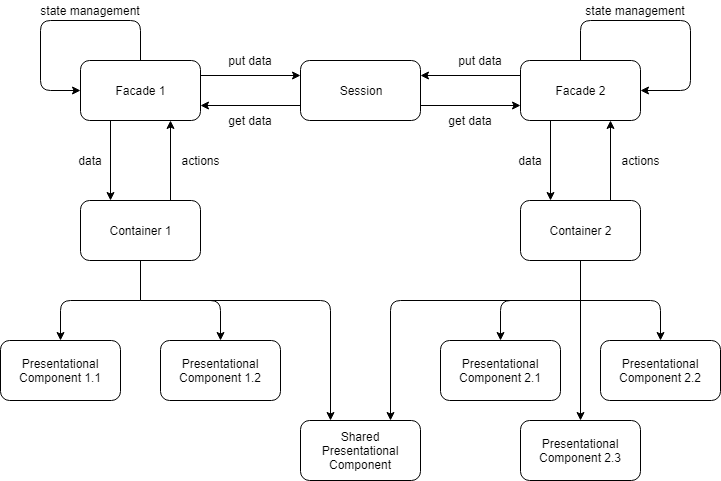

The diagram above was exported from draw.io. Its source (the exported page's mxGraphModel, read from the mxfile embedded in the PNG):
<mxGraphModel dx="1038" dy="501" grid="1" gridSize="10" guides="1" tooltips="1" connect="1" arrows="1" fold="1" page="1" pageScale="1" pageWidth="850" pageHeight="1100" math="0" shadow="0">
  <root>
    <mxCell id="0" />
    <mxCell id="1" parent="0" />
    <mxCell id="pamFGehxCsnjfpa1I9HU-2" value="Facade 1" style="rounded=1;whiteSpace=wrap;html=1;" parent="1" vertex="1">
      <mxGeometry x="200" y="120" width="120" height="60" as="geometry" />
    </mxCell>
    <mxCell id="pamFGehxCsnjfpa1I9HU-3" value="Container 1" style="rounded=1;whiteSpace=wrap;html=1;" parent="1" vertex="1">
      <mxGeometry x="200" y="260" width="120" height="60" as="geometry" />
    </mxCell>
    <mxCell id="pamFGehxCsnjfpa1I9HU-4" value="" style="endArrow=classic;html=1;exitX=0.25;exitY=1;exitDx=0;exitDy=0;entryX=0.25;entryY=0;entryDx=0;entryDy=0;" parent="1" source="pamFGehxCsnjfpa1I9HU-2" target="pamFGehxCsnjfpa1I9HU-3" edge="1">
      <mxGeometry width="50" height="50" relative="1" as="geometry">
        <mxPoint x="160" y="250" as="sourcePoint" />
        <mxPoint x="210" y="200" as="targetPoint" />
      </mxGeometry>
    </mxCell>
    <mxCell id="pamFGehxCsnjfpa1I9HU-5" value="data" style="text;html=1;strokeColor=none;fillColor=none;align=center;verticalAlign=middle;whiteSpace=wrap;rounded=0;" parent="1" vertex="1">
      <mxGeometry x="190" y="210" width="40" height="20" as="geometry" />
    </mxCell>
    <mxCell id="pamFGehxCsnjfpa1I9HU-6" value="" style="endArrow=classic;html=1;entryX=0.75;entryY=1;entryDx=0;entryDy=0;exitX=0.75;exitY=0;exitDx=0;exitDy=0;" parent="1" source="pamFGehxCsnjfpa1I9HU-3" target="pamFGehxCsnjfpa1I9HU-2" edge="1">
      <mxGeometry width="50" height="50" relative="1" as="geometry">
        <mxPoint x="320" y="250" as="sourcePoint" />
        <mxPoint x="370" y="200" as="targetPoint" />
      </mxGeometry>
    </mxCell>
    <mxCell id="pamFGehxCsnjfpa1I9HU-7" value="actions" style="text;html=1;strokeColor=none;fillColor=none;align=center;verticalAlign=middle;whiteSpace=wrap;rounded=0;" parent="1" vertex="1">
      <mxGeometry x="300" y="210" width="40" height="20" as="geometry" />
    </mxCell>
    <mxCell id="pamFGehxCsnjfpa1I9HU-8" value="" style="endArrow=classic;html=1;exitX=0.5;exitY=0;exitDx=0;exitDy=0;entryX=0;entryY=0.5;entryDx=0;entryDy=0;" parent="1" source="pamFGehxCsnjfpa1I9HU-2" target="pamFGehxCsnjfpa1I9HU-2" edge="1">
      <mxGeometry width="50" height="50" relative="1" as="geometry">
        <mxPoint x="250" y="90" as="sourcePoint" />
        <mxPoint x="300" y="40" as="targetPoint" />
        <Array as="points">
          <mxPoint x="260" y="80" />
          <mxPoint x="160" y="80" />
          <mxPoint x="160" y="150" />
        </Array>
      </mxGeometry>
    </mxCell>
    <mxCell id="pamFGehxCsnjfpa1I9HU-9" value="state management" style="text;html=1;strokeColor=none;fillColor=none;align=center;verticalAlign=middle;whiteSpace=wrap;rounded=0;" parent="1" vertex="1">
      <mxGeometry x="155" y="60" width="110" height="20" as="geometry" />
    </mxCell>
    <mxCell id="pamFGehxCsnjfpa1I9HU-11" value="Presentational Component 1.1" style="rounded=1;whiteSpace=wrap;html=1;" parent="1" vertex="1">
      <mxGeometry x="120" y="400" width="120" height="60" as="geometry" />
    </mxCell>
    <mxCell id="pamFGehxCsnjfpa1I9HU-12" value="Presentational Component 1.2" style="rounded=1;whiteSpace=wrap;html=1;" parent="1" vertex="1">
      <mxGeometry x="280" y="400" width="120" height="60" as="geometry" />
    </mxCell>
    <mxCell id="pamFGehxCsnjfpa1I9HU-13" value="" style="endArrow=none;html=1;entryX=0.5;entryY=1;entryDx=0;entryDy=0;" parent="1" target="pamFGehxCsnjfpa1I9HU-3" edge="1">
      <mxGeometry width="50" height="50" relative="1" as="geometry">
        <mxPoint x="260" y="360" as="sourcePoint" />
        <mxPoint x="260" y="340" as="targetPoint" />
      </mxGeometry>
    </mxCell>
    <mxCell id="pamFGehxCsnjfpa1I9HU-14" value="" style="endArrow=classic;html=1;entryX=0.5;entryY=0;entryDx=0;entryDy=0;" parent="1" target="pamFGehxCsnjfpa1I9HU-11" edge="1">
      <mxGeometry width="50" height="50" relative="1" as="geometry">
        <mxPoint x="260" y="360" as="sourcePoint" />
        <mxPoint x="140" y="340" as="targetPoint" />
        <Array as="points">
          <mxPoint x="180" y="360" />
        </Array>
      </mxGeometry>
    </mxCell>
    <mxCell id="pamFGehxCsnjfpa1I9HU-15" value="" style="endArrow=classic;html=1;entryX=0.5;entryY=0;entryDx=0;entryDy=0;" parent="1" target="pamFGehxCsnjfpa1I9HU-12" edge="1">
      <mxGeometry width="50" height="50" relative="1" as="geometry">
        <mxPoint x="260" y="360" as="sourcePoint" />
        <mxPoint x="420" y="340" as="targetPoint" />
        <Array as="points">
          <mxPoint x="340" y="360" />
        </Array>
      </mxGeometry>
    </mxCell>
    <mxCell id="pamFGehxCsnjfpa1I9HU-16" value="Facade 2" style="rounded=1;whiteSpace=wrap;html=1;" parent="1" vertex="1">
      <mxGeometry x="640" y="120" width="120" height="60" as="geometry" />
    </mxCell>
    <mxCell id="pamFGehxCsnjfpa1I9HU-17" value="Container 2" style="rounded=1;whiteSpace=wrap;html=1;" parent="1" vertex="1">
      <mxGeometry x="640" y="260" width="120" height="60" as="geometry" />
    </mxCell>
    <mxCell id="pamFGehxCsnjfpa1I9HU-18" value="" style="endArrow=classic;html=1;exitX=0.25;exitY=1;exitDx=0;exitDy=0;entryX=0.25;entryY=0;entryDx=0;entryDy=0;" parent="1" source="pamFGehxCsnjfpa1I9HU-16" target="pamFGehxCsnjfpa1I9HU-17" edge="1">
      <mxGeometry width="50" height="50" relative="1" as="geometry">
        <mxPoint x="600" y="250" as="sourcePoint" />
        <mxPoint x="650" y="200" as="targetPoint" />
      </mxGeometry>
    </mxCell>
    <mxCell id="pamFGehxCsnjfpa1I9HU-19" value="data" style="text;html=1;strokeColor=none;fillColor=none;align=center;verticalAlign=middle;whiteSpace=wrap;rounded=0;" parent="1" vertex="1">
      <mxGeometry x="630" y="210" width="40" height="20" as="geometry" />
    </mxCell>
    <mxCell id="pamFGehxCsnjfpa1I9HU-20" value="" style="endArrow=classic;html=1;entryX=0.75;entryY=1;entryDx=0;entryDy=0;exitX=0.75;exitY=0;exitDx=0;exitDy=0;" parent="1" source="pamFGehxCsnjfpa1I9HU-17" target="pamFGehxCsnjfpa1I9HU-16" edge="1">
      <mxGeometry width="50" height="50" relative="1" as="geometry">
        <mxPoint x="760" y="250" as="sourcePoint" />
        <mxPoint x="810" y="200" as="targetPoint" />
      </mxGeometry>
    </mxCell>
    <mxCell id="pamFGehxCsnjfpa1I9HU-21" value="actions" style="text;html=1;strokeColor=none;fillColor=none;align=center;verticalAlign=middle;whiteSpace=wrap;rounded=0;" parent="1" vertex="1">
      <mxGeometry x="740" y="210" width="40" height="20" as="geometry" />
    </mxCell>
    <mxCell id="pamFGehxCsnjfpa1I9HU-22" value="" style="endArrow=classic;html=1;exitX=0.5;exitY=0;exitDx=0;exitDy=0;entryX=1;entryY=0.5;entryDx=0;entryDy=0;" parent="1" source="pamFGehxCsnjfpa1I9HU-16" target="pamFGehxCsnjfpa1I9HU-16" edge="1">
      <mxGeometry width="50" height="50" relative="1" as="geometry">
        <mxPoint x="690" y="90" as="sourcePoint" />
        <mxPoint x="740" y="40" as="targetPoint" />
        <Array as="points">
          <mxPoint x="700" y="80" />
          <mxPoint x="810" y="80" />
          <mxPoint x="810" y="150" />
        </Array>
      </mxGeometry>
    </mxCell>
    <mxCell id="pamFGehxCsnjfpa1I9HU-23" value="state management" style="text;html=1;strokeColor=none;fillColor=none;align=center;verticalAlign=middle;whiteSpace=wrap;rounded=0;" parent="1" vertex="1">
      <mxGeometry x="700" y="60" width="110" height="20" as="geometry" />
    </mxCell>
    <mxCell id="pamFGehxCsnjfpa1I9HU-24" value="Presentational Component 2.1" style="rounded=1;whiteSpace=wrap;html=1;" parent="1" vertex="1">
      <mxGeometry x="560" y="400" width="120" height="60" as="geometry" />
    </mxCell>
    <mxCell id="pamFGehxCsnjfpa1I9HU-25" value="Presentational Component 2.2" style="rounded=1;whiteSpace=wrap;html=1;" parent="1" vertex="1">
      <mxGeometry x="720" y="400" width="120" height="60" as="geometry" />
    </mxCell>
    <mxCell id="pamFGehxCsnjfpa1I9HU-27" value="" style="endArrow=classic;html=1;entryX=0.5;entryY=0;entryDx=0;entryDy=0;" parent="1" target="pamFGehxCsnjfpa1I9HU-24" edge="1">
      <mxGeometry width="50" height="50" relative="1" as="geometry">
        <mxPoint x="700" y="360" as="sourcePoint" />
        <mxPoint x="580" y="340" as="targetPoint" />
        <Array as="points">
          <mxPoint x="620" y="360" />
        </Array>
      </mxGeometry>
    </mxCell>
    <mxCell id="pamFGehxCsnjfpa1I9HU-28" value="" style="endArrow=classic;html=1;entryX=0.5;entryY=0;entryDx=0;entryDy=0;" parent="1" target="pamFGehxCsnjfpa1I9HU-25" edge="1">
      <mxGeometry width="50" height="50" relative="1" as="geometry">
        <mxPoint x="700" y="360" as="sourcePoint" />
        <mxPoint x="860" y="340" as="targetPoint" />
        <Array as="points">
          <mxPoint x="780" y="360" />
        </Array>
      </mxGeometry>
    </mxCell>
    <mxCell id="pamFGehxCsnjfpa1I9HU-29" value="Session" style="rounded=1;whiteSpace=wrap;html=1;" parent="1" vertex="1">
      <mxGeometry x="420" y="120" width="120" height="60" as="geometry" />
    </mxCell>
    <mxCell id="pamFGehxCsnjfpa1I9HU-30" value="" style="endArrow=classic;html=1;exitX=1;exitY=0.25;exitDx=0;exitDy=0;entryX=0;entryY=0.25;entryDx=0;entryDy=0;" parent="1" source="pamFGehxCsnjfpa1I9HU-2" target="pamFGehxCsnjfpa1I9HU-29" edge="1">
      <mxGeometry width="50" height="50" relative="1" as="geometry">
        <mxPoint x="350" y="180" as="sourcePoint" />
        <mxPoint x="400" y="130" as="targetPoint" />
      </mxGeometry>
    </mxCell>
    <mxCell id="pamFGehxCsnjfpa1I9HU-31" value="" style="endArrow=classic;html=1;entryX=1;entryY=0.75;entryDx=0;entryDy=0;exitX=0;exitY=0.75;exitDx=0;exitDy=0;" parent="1" source="pamFGehxCsnjfpa1I9HU-29" target="pamFGehxCsnjfpa1I9HU-2" edge="1">
      <mxGeometry width="50" height="50" relative="1" as="geometry">
        <mxPoint x="420" y="280" as="sourcePoint" />
        <mxPoint x="470" y="230" as="targetPoint" />
      </mxGeometry>
    </mxCell>
    <mxCell id="pamFGehxCsnjfpa1I9HU-32" value="" style="endArrow=classic;html=1;entryX=0;entryY=0.75;entryDx=0;entryDy=0;exitX=1;exitY=0.75;exitDx=0;exitDy=0;" parent="1" source="pamFGehxCsnjfpa1I9HU-29" target="pamFGehxCsnjfpa1I9HU-16" edge="1">
      <mxGeometry width="50" height="50" relative="1" as="geometry">
        <mxPoint x="565" y="135" as="sourcePoint" />
        <mxPoint x="615" y="125" as="targetPoint" />
      </mxGeometry>
    </mxCell>
    <mxCell id="pamFGehxCsnjfpa1I9HU-33" value="" style="endArrow=classic;html=1;exitX=0;exitY=0.25;exitDx=0;exitDy=0;entryX=1;entryY=0.25;entryDx=0;entryDy=0;" parent="1" source="pamFGehxCsnjfpa1I9HU-16" target="pamFGehxCsnjfpa1I9HU-29" edge="1">
      <mxGeometry width="50" height="50" relative="1" as="geometry">
        <mxPoint x="560" y="140" as="sourcePoint" />
        <mxPoint x="610" y="90" as="targetPoint" />
      </mxGeometry>
    </mxCell>
    <mxCell id="pamFGehxCsnjfpa1I9HU-34" value="put data" style="text;html=1;strokeColor=none;fillColor=none;align=center;verticalAlign=middle;whiteSpace=wrap;rounded=0;" parent="1" vertex="1">
      <mxGeometry x="340" y="110" width="60" height="20" as="geometry" />
    </mxCell>
    <mxCell id="pamFGehxCsnjfpa1I9HU-35" value="put data" style="text;html=1;strokeColor=none;fillColor=none;align=center;verticalAlign=middle;whiteSpace=wrap;rounded=0;" parent="1" vertex="1">
      <mxGeometry x="570" y="110" width="60" height="20" as="geometry" />
    </mxCell>
    <mxCell id="pamFGehxCsnjfpa1I9HU-36" value="get data" style="text;html=1;strokeColor=none;fillColor=none;align=center;verticalAlign=middle;whiteSpace=wrap;rounded=0;" parent="1" vertex="1">
      <mxGeometry x="340" y="170" width="60" height="20" as="geometry" />
    </mxCell>
    <mxCell id="pamFGehxCsnjfpa1I9HU-37" value="get data" style="text;html=1;strokeColor=none;fillColor=none;align=center;verticalAlign=middle;whiteSpace=wrap;rounded=0;" parent="1" vertex="1">
      <mxGeometry x="560" y="170" width="60" height="20" as="geometry" />
    </mxCell>
    <mxCell id="pamFGehxCsnjfpa1I9HU-38" value="Presentational Component 2.3" style="rounded=1;whiteSpace=wrap;html=1;" parent="1" vertex="1">
      <mxGeometry x="640" y="480" width="120" height="60" as="geometry" />
    </mxCell>
    <mxCell id="pamFGehxCsnjfpa1I9HU-39" value="" style="endArrow=classic;html=1;entryX=0.5;entryY=0;entryDx=0;entryDy=0;exitX=0.5;exitY=1;exitDx=0;exitDy=0;" parent="1" source="pamFGehxCsnjfpa1I9HU-17" target="pamFGehxCsnjfpa1I9HU-38" edge="1">
      <mxGeometry width="50" height="50" relative="1" as="geometry">
        <mxPoint x="690" y="430" as="sourcePoint" />
        <mxPoint x="740" y="380" as="targetPoint" />
      </mxGeometry>
    </mxCell>
    <mxCell id="brbHbXoKznc230uexCL6-1" value="Shared Presentational Component" style="rounded=1;whiteSpace=wrap;html=1;" vertex="1" parent="1">
      <mxGeometry x="420" y="480" width="120" height="60" as="geometry" />
    </mxCell>
    <mxCell id="brbHbXoKznc230uexCL6-2" value="" style="endArrow=classic;html=1;entryX=0.25;entryY=0;entryDx=0;entryDy=0;" edge="1" parent="1" target="brbHbXoKznc230uexCL6-1">
      <mxGeometry width="50" height="50" relative="1" as="geometry">
        <mxPoint x="260" y="360" as="sourcePoint" />
        <mxPoint x="480" y="360" as="targetPoint" />
        <Array as="points">
          <mxPoint x="450" y="360" />
        </Array>
      </mxGeometry>
    </mxCell>
    <mxCell id="brbHbXoKznc230uexCL6-3" value="" style="endArrow=classic;html=1;entryX=0.75;entryY=0;entryDx=0;entryDy=0;" edge="1" parent="1" target="brbHbXoKznc230uexCL6-1">
      <mxGeometry width="50" height="50" relative="1" as="geometry">
        <mxPoint x="700" y="360" as="sourcePoint" />
        <mxPoint x="500" y="410" as="targetPoint" />
        <Array as="points">
          <mxPoint x="510" y="360" />
        </Array>
      </mxGeometry>
    </mxCell>
  </root>
</mxGraphModel>